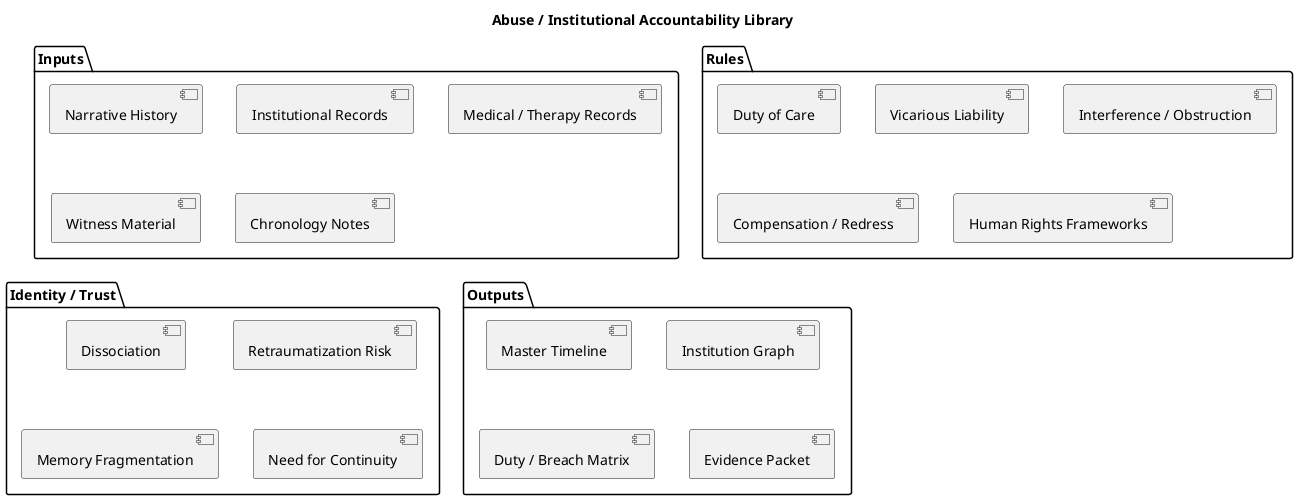

The diagram above was rendered by PlantUML. Its source (embedded in the PNG):
@startuml
title Abuse / Institutional Accountability Library

package "Inputs" {
  component "Narrative History"
  component "Institutional Records"
  component "Medical / Therapy Records"
  component "Witness Material"
  component "Chronology Notes"
}

package "Rules" {
  component "Duty of Care"
  component "Vicarious Liability"
  component "Interference / Obstruction"
  component "Compensation / Redress"
  component "Human Rights Frameworks"
}

package "Identity / Trust" {
  component "Dissociation"
  component "Retraumatization Risk"
  component "Memory Fragmentation"
  component "Need for Continuity"
}

package "Outputs" {
  component "Master Timeline"
  component "Institution Graph"
  component "Duty / Breach Matrix"
  component "Evidence Packet"
}
@enduml